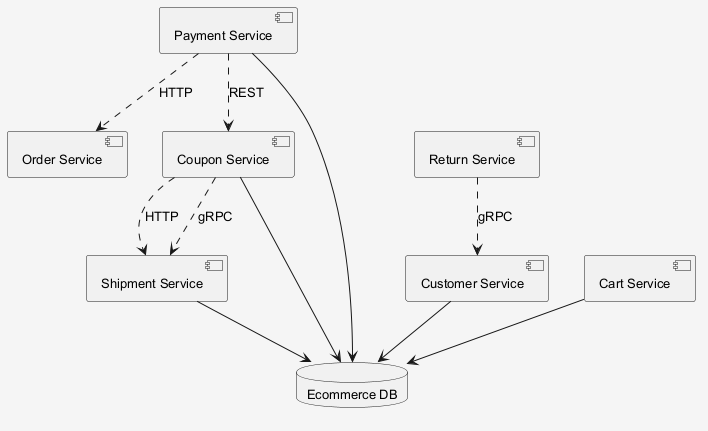

The diagram above was rendered by PlantUML. Its source (embedded in the PNG):
@startuml
skinparam shadowing false
skinparam backgroundColor #F5F5F5
skinparam defaultFontSize 13
component "Order Service" as C_OrderService
component "Customer Service" as C_CustomerService
component "Shipment Service" as C_ShipmentService
component "Payment Service" as C_PaymentService
component "Cart Service" as C_CartService
component "Return Service" as C_ReturnService
component "Coupon Service" as C_CouponService
database "Ecommerce DB" as DB_ecommerce
C_CustomerService --> DB_ecommerce
C_ShipmentService --> DB_ecommerce
C_PaymentService --> DB_ecommerce
C_CartService --> DB_ecommerce
C_CouponService --> DB_ecommerce
C_PaymentService ..> C_CouponService : REST
C_CouponService ..> C_ShipmentService : HTTP
C_PaymentService ..> C_OrderService : HTTP
C_ReturnService ..> C_CustomerService : gRPC
C_CouponService ..> C_ShipmentService : gRPC
@enduml